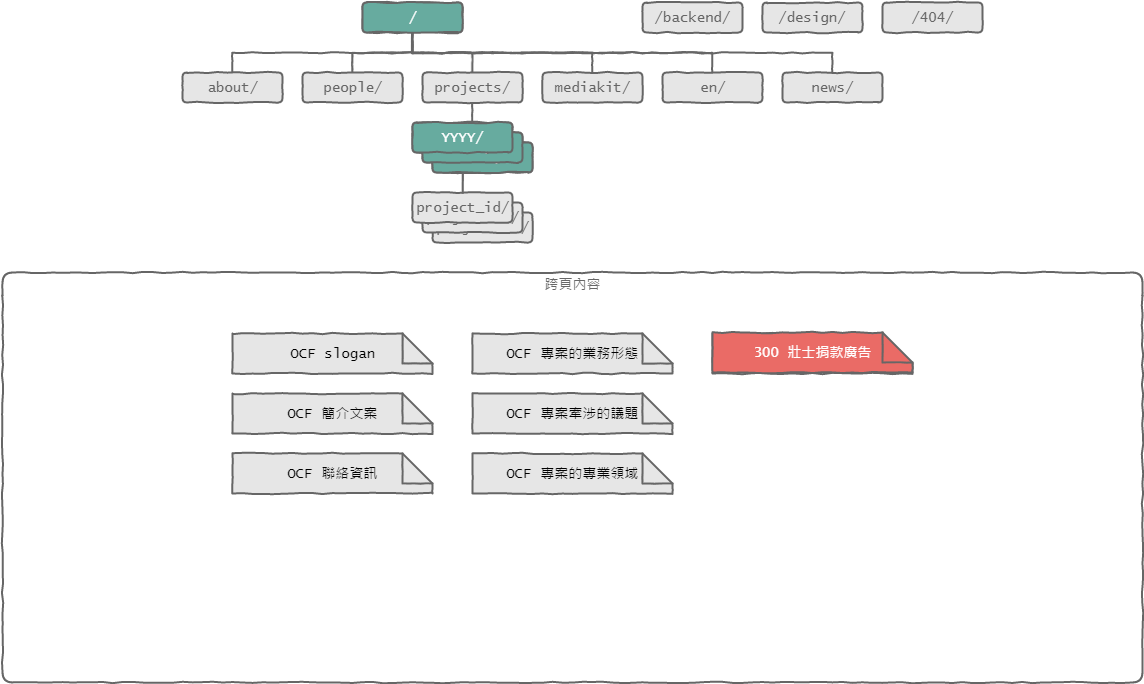

The diagram above was exported from draw.io. Its source (the exported page's mxGraphModel, read from the mxfile embedded in the PNG):
<mxGraphModel dx="1432" dy="765" grid="1" gridSize="10" guides="1" tooltips="1" connect="1" arrows="1" fold="1" page="1" pageScale="1" pageWidth="1280" pageHeight="720" math="0" shadow="0">
  <root>
    <mxCell id="0" />
    <mxCell id="1" value="sitemap" style="" parent="0" />
    <mxCell id="354331f707e221d0-176" value="" style="edgeStyle=orthogonalEdgeStyle;rounded=0;comic=1;html=1;exitX=0.5;exitY=1;entryX=0.5;entryY=0;labelBackgroundColor=none;startSize=23;endArrow=none;endFill=0;endSize=8;jettySize=auto;orthogonalLoop=1;strokeColor=#666666;strokeWidth=2;fontFamily=Lucida Console;fontSize=14;fontColor=#666666;" edge="1" parent="1" source="354331f707e221d0-156" target="354331f707e221d0-157">
      <mxGeometry relative="1" as="geometry" />
    </mxCell>
    <mxCell id="354331f707e221d0-177" value="" style="edgeStyle=orthogonalEdgeStyle;rounded=0;comic=1;html=1;exitX=0.5;exitY=1;entryX=0.5;entryY=0;labelBackgroundColor=none;startSize=23;endArrow=none;endFill=0;endSize=8;jettySize=auto;orthogonalLoop=1;strokeColor=#666666;strokeWidth=2;fontFamily=Lucida Console;fontSize=14;fontColor=#666666;" edge="1" parent="1" source="354331f707e221d0-156" target="354331f707e221d0-158">
      <mxGeometry relative="1" as="geometry" />
    </mxCell>
    <mxCell id="354331f707e221d0-180" value="" style="edgeStyle=orthogonalEdgeStyle;rounded=0;comic=1;html=1;exitX=0.5;exitY=1;entryX=0.5;entryY=0;labelBackgroundColor=none;startSize=23;endArrow=none;endFill=0;endSize=8;jettySize=auto;orthogonalLoop=1;strokeColor=#666666;strokeWidth=2;fontFamily=Lucida Console;fontSize=14;fontColor=#666666;" edge="1" parent="1" source="354331f707e221d0-156" target="354331f707e221d0-159">
      <mxGeometry relative="1" as="geometry" />
    </mxCell>
    <mxCell id="354331f707e221d0-181" value="" style="edgeStyle=orthogonalEdgeStyle;rounded=0;comic=1;html=1;exitX=0.5;exitY=1;entryX=0.5;entryY=0;labelBackgroundColor=none;startSize=23;endArrow=none;endFill=0;endSize=8;jettySize=auto;orthogonalLoop=1;strokeColor=#666666;strokeWidth=2;fontFamily=Lucida Console;fontSize=14;fontColor=#666666;" edge="1" parent="1" source="354331f707e221d0-156" target="354331f707e221d0-160">
      <mxGeometry relative="1" as="geometry" />
    </mxCell>
    <mxCell id="354331f707e221d0-182" value="" style="edgeStyle=orthogonalEdgeStyle;rounded=0;comic=1;html=1;exitX=0.5;exitY=1;entryX=0.5;entryY=0;labelBackgroundColor=none;startSize=23;endArrow=none;endFill=0;endSize=8;jettySize=auto;orthogonalLoop=1;strokeColor=#666666;strokeWidth=2;fontFamily=Lucida Console;fontSize=14;fontColor=#666666;" edge="1" parent="1" source="354331f707e221d0-156" target="354331f707e221d0-161">
      <mxGeometry relative="1" as="geometry" />
    </mxCell>
    <mxCell id="354331f707e221d0-183" value="" style="edgeStyle=orthogonalEdgeStyle;rounded=0;comic=1;html=1;exitX=0.5;exitY=1;labelBackgroundColor=none;startSize=23;endArrow=none;endFill=0;endSize=8;jettySize=auto;orthogonalLoop=1;strokeColor=#666666;strokeWidth=2;fontFamily=Lucida Console;fontSize=14;fontColor=#666666;" edge="1" parent="1" source="354331f707e221d0-156" target="354331f707e221d0-162">
      <mxGeometry relative="1" as="geometry" />
    </mxCell>
    <mxCell id="354331f707e221d0-156" value="/" style="whiteSpace=wrap;html=1;rounded=1;shadow=0;glass=0;comic=1;startSize=23;strokeColor=#666666;strokeWidth=2;fillColor=#E6E6E6;fontFamily=Lucida Console;fontSize=14;fontColor=#666666;align=center;" vertex="1" parent="1">
      <mxGeometry x="430" y="20" width="100" height="30" as="geometry" />
    </mxCell>
    <mxCell id="354331f707e221d0-157" value="about/" style="whiteSpace=wrap;html=1;rounded=1;shadow=0;glass=0;comic=1;startSize=23;strokeColor=#666666;strokeWidth=2;fillColor=#E6E6E6;fontFamily=Lucida Console;fontSize=14;fontColor=#666666;align=center;" vertex="1" parent="1">
      <mxGeometry x="250" y="90" width="100" height="30" as="geometry" />
    </mxCell>
    <mxCell id="354331f707e221d0-158" value="people/" style="whiteSpace=wrap;html=1;rounded=1;shadow=0;glass=0;comic=1;startSize=23;strokeColor=#666666;strokeWidth=2;fillColor=#E6E6E6;fontFamily=Lucida Console;fontSize=14;fontColor=#666666;align=center;" vertex="1" parent="1">
      <mxGeometry x="370" y="90" width="100" height="30" as="geometry" />
    </mxCell>
    <mxCell id="354331f707e221d0-184" value="" style="edgeStyle=orthogonalEdgeStyle;rounded=0;comic=1;html=1;exitX=0.5;exitY=1;labelBackgroundColor=none;startSize=23;endArrow=none;endFill=0;endSize=8;jettySize=auto;orthogonalLoop=1;strokeColor=#666666;strokeWidth=2;fontFamily=Lucida Console;fontSize=14;fontColor=#666666;" edge="1" parent="1" source="354331f707e221d0-159" target="354331f707e221d0-171">
      <mxGeometry relative="1" as="geometry">
        <Array as="points">
          <mxPoint x="540" y="150" />
          <mxPoint x="530" y="150" />
        </Array>
      </mxGeometry>
    </mxCell>
    <mxCell id="354331f707e221d0-159" value="projects/" style="whiteSpace=wrap;html=1;rounded=1;shadow=0;glass=0;comic=1;startSize=23;strokeColor=#666666;strokeWidth=2;fillColor=#E6E6E6;fontFamily=Lucida Console;fontSize=14;fontColor=#666666;align=center;" vertex="1" parent="1">
      <mxGeometry x="490" y="90" width="100" height="30" as="geometry" />
    </mxCell>
    <mxCell id="354331f707e221d0-160" value="mediakit/" style="whiteSpace=wrap;html=1;rounded=1;shadow=0;glass=0;comic=1;startSize=23;strokeColor=#666666;strokeWidth=2;fillColor=#E6E6E6;fontFamily=Lucida Console;fontSize=14;fontColor=#666666;align=center;" vertex="1" parent="1">
      <mxGeometry x="610" y="90" width="100" height="30" as="geometry" />
    </mxCell>
    <mxCell id="354331f707e221d0-161" value="en/" style="whiteSpace=wrap;html=1;rounded=1;shadow=0;glass=0;comic=1;startSize=23;strokeColor=#666666;strokeWidth=2;fillColor=#E6E6E6;fontFamily=Lucida Console;fontSize=14;fontColor=#666666;align=center;" vertex="1" parent="1">
      <mxGeometry x="730" y="90" width="100" height="30" as="geometry" />
    </mxCell>
    <mxCell id="354331f707e221d0-162" value="news/" style="whiteSpace=wrap;html=1;rounded=1;shadow=0;glass=0;comic=1;startSize=23;strokeColor=#666666;strokeWidth=2;fillColor=#E6E6E6;fontFamily=Lucida Console;fontSize=14;fontColor=#666666;align=center;" vertex="1" parent="1">
      <mxGeometry x="850" y="90" width="100" height="30" as="geometry" />
    </mxCell>
    <mxCell id="354331f707e221d0-163" value="/backend/" style="whiteSpace=wrap;html=1;rounded=1;shadow=0;glass=0;comic=1;startSize=23;strokeColor=#666666;strokeWidth=2;fillColor=#E6E6E6;fontFamily=Lucida Console;fontSize=14;fontColor=#666666;align=center;" vertex="1" parent="1">
      <mxGeometry x="710" y="20" width="100" height="30" as="geometry" />
    </mxCell>
    <mxCell id="354331f707e221d0-164" value="/design/" style="whiteSpace=wrap;html=1;rounded=1;shadow=0;glass=0;comic=1;startSize=23;strokeColor=#666666;strokeWidth=2;fillColor=#E6E6E6;fontFamily=Lucida Console;fontSize=14;fontColor=#666666;align=center;" vertex="1" parent="1">
      <mxGeometry x="830" y="20" width="100" height="30" as="geometry" />
    </mxCell>
    <mxCell id="354331f707e221d0-165" value="/404/" style="whiteSpace=wrap;html=1;rounded=1;shadow=0;glass=0;comic=1;startSize=23;strokeColor=#666666;strokeWidth=2;fillColor=#E6E6E6;fontFamily=Lucida Console;fontSize=14;fontColor=#666666;align=center;" vertex="1" parent="1">
      <mxGeometry x="950" y="20" width="100" height="30" as="geometry" />
    </mxCell>
    <mxCell id="354331f707e221d0-174" value="" style="group;strokeColor=none;strokeWidth=2;fontSize=14;" vertex="1" connectable="0" parent="1">
      <mxGeometry x="480" y="120" width="120" height="70" as="geometry" />
    </mxCell>
    <mxCell id="354331f707e221d0-168" value="YYYY/" style="whiteSpace=wrap;html=1;rounded=1;shadow=0;glass=0;comic=1;startSize=23;strokeColor=#666666;strokeWidth=2;fillColor=#E6E6E6;fontFamily=Lucida Console;fontSize=14;fontColor=#666666;align=center;" vertex="1" parent="354331f707e221d0-174">
      <mxGeometry x="20" y="40" width="100" height="30" as="geometry" />
    </mxCell>
    <mxCell id="354331f707e221d0-170" value="YYYY/" style="whiteSpace=wrap;html=1;rounded=1;shadow=0;glass=0;comic=1;startSize=23;strokeColor=#666666;strokeWidth=2;fillColor=#E6E6E6;fontFamily=Lucida Console;fontSize=14;fontColor=#666666;align=center;" vertex="1" parent="354331f707e221d0-174">
      <mxGeometry x="10" y="30" width="100" height="30" as="geometry" />
    </mxCell>
    <mxCell id="354331f707e221d0-171" value="YYYY/" style="whiteSpace=wrap;html=1;rounded=1;shadow=0;glass=0;comic=1;startSize=23;strokeColor=#666666;strokeWidth=2;fillColor=#E6E6E6;fontFamily=Lucida Console;fontSize=14;fontColor=#666666;align=center;" vertex="1" parent="354331f707e221d0-174">
      <mxGeometry y="20" width="100" height="30" as="geometry" />
    </mxCell>
    <mxCell id="354331f707e221d0-186" value="" style="edgeStyle=orthogonalEdgeStyle;rounded=0;comic=1;html=1;exitX=0.75;exitY=1;entryX=0.75;entryY=1;labelBackgroundColor=none;startSize=23;endArrow=none;endFill=0;endSize=8;jettySize=auto;orthogonalLoop=1;strokeColor=#666666;strokeWidth=2;fontFamily=Lucida Console;fontSize=14;fontColor=#666666;" edge="1" parent="354331f707e221d0-174" source="354331f707e221d0-171" target="354331f707e221d0-171">
      <mxGeometry relative="1" as="geometry" />
    </mxCell>
    <mxCell id="354331f707e221d0-175" value="" style="group;strokeColor=none;strokeWidth=2;fontSize=14;" vertex="1" connectable="0" parent="1">
      <mxGeometry x="430" y="230" width="120" height="60" as="geometry" />
    </mxCell>
    <mxCell id="354331f707e221d0-167" value="project_id/" style="whiteSpace=wrap;html=1;rounded=1;shadow=0;glass=0;comic=1;startSize=23;strokeColor=#666666;strokeWidth=2;fillColor=#E6E6E6;fontFamily=Lucida Console;fontSize=14;fontColor=#666666;align=center;" vertex="1" parent="354331f707e221d0-175">
      <mxGeometry x="70" width="100" height="30" as="geometry" />
    </mxCell>
    <mxCell id="354331f707e221d0-172" value="project_id/" style="whiteSpace=wrap;html=1;rounded=1;shadow=0;glass=0;comic=1;startSize=23;strokeColor=#666666;strokeWidth=2;fillColor=#E6E6E6;fontFamily=Lucida Console;fontSize=14;fontColor=#666666;align=center;" vertex="1" parent="354331f707e221d0-175">
      <mxGeometry x="60" y="-10" width="100" height="30" as="geometry" />
    </mxCell>
    <mxCell id="354331f707e221d0-173" value="project_id/" style="whiteSpace=wrap;html=1;rounded=1;shadow=0;glass=0;comic=1;startSize=23;strokeColor=#666666;strokeWidth=2;fillColor=#E6E6E6;fontFamily=Lucida Console;fontSize=14;fontColor=#666666;align=center;" vertex="1" parent="354331f707e221d0-175">
      <mxGeometry x="50" y="-20" width="100" height="30" as="geometry" />
    </mxCell>
    <mxCell id="354331f707e221d0-185" value="" style="edgeStyle=orthogonalEdgeStyle;rounded=0;comic=1;html=1;exitX=0.5;exitY=1;entryX=0.5;entryY=0;labelBackgroundColor=none;startSize=23;endArrow=none;endFill=0;endSize=8;jettySize=auto;orthogonalLoop=1;strokeColor=#666666;strokeWidth=2;fontFamily=Lucida Console;fontSize=14;fontColor=#666666;" edge="1" parent="1" source="354331f707e221d0-171" target="354331f707e221d0-173">
      <mxGeometry relative="1" as="geometry" />
    </mxCell>
    <mxCell id="354331f707e221d0-346" value="content" style="" parent="0" />
    <mxCell id="354331f707e221d0-366" value="&lt;font style=&quot;font-size: 14px&quot;&gt;跨頁內容&lt;/font&gt;" style="swimlane;whiteSpace=wrap;html=1;rounded=1;shadow=0;glass=0;comic=1;startSize=23;strokeColor=#666666;strokeWidth=2;fillColor=none;fontFamily=Lucida Console;fontSize=14;fontColor=#666666;align=center;fontStyle=0;swimlaneLine=0;" vertex="1" parent="354331f707e221d0-346">
      <mxGeometry x="70" y="290" width="1140" height="410" as="geometry">
        <mxRectangle x="550" y="250" width="100" height="23" as="alternateBounds" />
      </mxGeometry>
    </mxCell>
    <mxCell id="354331f707e221d0-365" value="&lt;div&gt;&lt;font style=&quot;font-size: 14px&quot;&gt;300 壯士捐款廣告&lt;/font&gt;&lt;/div&gt;" style="shape=note;whiteSpace=wrap;html=1;comic=1;strokeColor=#666666;strokeWidth=2;fillColor=#E6E6E6;fontFamily=Lucida Console;fontSize=14;fontColor=#000000;align=center;verticalAlign=middle;gradientColor=none;rounded=1;shadow=0;glass=0;startSize=23;" vertex="1" parent="354331f707e221d0-366">
      <mxGeometry x="710" y="61" width="200" height="40" as="geometry" />
    </mxCell>
    <mxCell id="354331f707e221d0-362" value="&lt;div&gt;&lt;font style=&quot;font-size: 14px&quot;&gt;OCF 專案的業務形態&lt;/font&gt;&lt;/div&gt;" style="shape=note;whiteSpace=wrap;html=1;comic=1;strokeColor=#666666;strokeWidth=2;fillColor=#E6E6E6;fontFamily=Lucida Console;fontSize=14;fontColor=#000000;align=center;verticalAlign=middle;gradientColor=none;rounded=1;shadow=0;glass=0;startSize=23;" vertex="1" parent="354331f707e221d0-366">
      <mxGeometry x="470" y="61" width="200" height="40" as="geometry" />
    </mxCell>
    <mxCell id="354331f707e221d0-363" value="&lt;div&gt;OCF 專案牽涉的議題&lt;/div&gt;" style="shape=note;whiteSpace=wrap;html=1;comic=1;strokeColor=#666666;strokeWidth=2;fillColor=#E6E6E6;fontFamily=Lucida Console;fontSize=14;fontColor=#000000;align=center;verticalAlign=middle;gradientColor=none;rounded=1;shadow=0;glass=0;startSize=23;" vertex="1" parent="354331f707e221d0-366">
      <mxGeometry x="470" y="121" width="200" height="40" as="geometry" />
    </mxCell>
    <mxCell id="354331f707e221d0-364" value="&lt;div&gt;&lt;font style=&quot;font-size: 14px&quot;&gt;OCF 專案的專業領域&lt;/font&gt;&lt;/div&gt;" style="shape=note;whiteSpace=wrap;html=1;comic=1;strokeColor=#666666;strokeWidth=2;fillColor=#E6E6E6;fontFamily=Lucida Console;fontSize=14;fontColor=#000000;align=center;verticalAlign=middle;gradientColor=none;rounded=1;shadow=0;glass=0;startSize=23;" vertex="1" parent="354331f707e221d0-366">
      <mxGeometry x="470" y="181" width="200" height="40" as="geometry" />
    </mxCell>
    <mxCell id="354331f707e221d0-361" value="&lt;div&gt;&lt;font style=&quot;font-size: 14px&quot;&gt;OCF 聯絡資訊&lt;/font&gt;&lt;/div&gt;" style="shape=note;whiteSpace=wrap;html=1;comic=1;strokeColor=#666666;strokeWidth=2;fillColor=#E6E6E6;fontFamily=Lucida Console;fontSize=14;fontColor=#000000;align=center;verticalAlign=middle;gradientColor=none;rounded=1;shadow=0;glass=0;startSize=23;" vertex="1" parent="354331f707e221d0-366">
      <mxGeometry x="230" y="181" width="200" height="40" as="geometry" />
    </mxCell>
    <mxCell id="354331f707e221d0-347" value="&lt;div&gt;&lt;font style=&quot;font-size: 14px&quot;&gt;OCF 簡介文案&lt;/font&gt;&lt;/div&gt;" style="shape=note;whiteSpace=wrap;html=1;comic=1;strokeColor=#666666;strokeWidth=2;fillColor=#E6E6E6;fontFamily=Lucida Console;fontSize=14;fontColor=#000000;align=center;verticalAlign=middle;gradientColor=none;rounded=1;shadow=0;glass=0;startSize=23;" vertex="1" parent="354331f707e221d0-366">
      <mxGeometry x="230" y="121" width="200" height="40" as="geometry" />
    </mxCell>
    <mxCell id="354331f707e221d0-360" value="&lt;div&gt;&lt;font style=&quot;font-size: 14px&quot;&gt;OCF slogan&lt;/font&gt;&lt;/div&gt;" style="shape=note;whiteSpace=wrap;html=1;comic=1;strokeColor=#666666;strokeWidth=2;fillColor=#E6E6E6;fontFamily=Lucida Console;fontSize=14;fontColor=#000000;align=center;verticalAlign=middle;gradientColor=none;rounded=1;shadow=0;glass=0;startSize=23;" vertex="1" parent="354331f707e221d0-366">
      <mxGeometry x="230" y="61" width="200" height="40" as="geometry" />
    </mxCell>
    <mxCell id="354331f707e221d0-440" value="cta" parent="0" />
    <mxCell id="354331f707e221d0-441" value="&lt;div&gt;&lt;font style=&quot;font-size: 14px&quot;&gt;300 壯士捐款廣告&lt;/font&gt;&lt;/div&gt;" style="shape=note;whiteSpace=wrap;html=1;comic=1;strokeColor=#666666;strokeWidth=2;fillColor=#EA6B66;fontFamily=Lucida Console;fontSize=14;fontColor=#FFFFFF;align=center;verticalAlign=middle;gradientColor=none;rounded=1;shadow=0;glass=0;startSize=23;" vertex="1" parent="354331f707e221d0-440">
      <mxGeometry x="780" y="350" width="200" height="40" as="geometry" />
    </mxCell>
    <mxCell id="354331f707e221d0-442" value="/" style="whiteSpace=wrap;html=1;rounded=1;shadow=0;glass=0;comic=1;startSize=23;strokeColor=#666666;strokeWidth=2;fillColor=#67AB9F;fontFamily=Lucida Console;fontSize=14;fontColor=#FFFFFF;align=center;" vertex="1" parent="354331f707e221d0-440">
      <mxGeometry x="430" y="20" width="100" height="30" as="geometry" />
    </mxCell>
    <mxCell id="354331f707e221d0-443" value="" style="group;strokeColor=none;strokeWidth=2;fontSize=14;" vertex="1" connectable="0" parent="354331f707e221d0-440">
      <mxGeometry x="480" y="120" width="120" height="70" as="geometry" />
    </mxCell>
    <mxCell id="354331f707e221d0-444" value="YYYY/" style="whiteSpace=wrap;html=1;rounded=1;shadow=0;glass=0;comic=1;startSize=23;strokeColor=#666666;strokeWidth=2;fillColor=#67AB9F;fontFamily=Lucida Console;fontSize=14;fontColor=#FFFFFF;align=center;" vertex="1" parent="354331f707e221d0-443">
      <mxGeometry x="20" y="40" width="100" height="30" as="geometry" />
    </mxCell>
    <mxCell id="354331f707e221d0-445" value="YYYY/" style="whiteSpace=wrap;html=1;rounded=1;shadow=0;glass=0;comic=1;startSize=23;strokeColor=#666666;strokeWidth=2;fillColor=#67AB9F;fontFamily=Lucida Console;fontSize=14;fontColor=#FFFFFF;align=center;" vertex="1" parent="354331f707e221d0-443">
      <mxGeometry x="10" y="30" width="100" height="30" as="geometry" />
    </mxCell>
    <mxCell id="354331f707e221d0-446" value="YYYY/" style="whiteSpace=wrap;html=1;rounded=1;shadow=0;glass=0;comic=1;startSize=23;strokeColor=#666666;strokeWidth=2;fillColor=#67AB9F;fontFamily=Lucida Console;fontSize=14;fontColor=#FFFFFF;align=center;" vertex="1" parent="354331f707e221d0-443">
      <mxGeometry y="20" width="100" height="30" as="geometry" />
    </mxCell>
    <mxCell id="354331f707e221d0-447" value="" style="edgeStyle=orthogonalEdgeStyle;rounded=0;comic=1;html=1;exitX=0.75;exitY=1;entryX=0.75;entryY=1;labelBackgroundColor=none;startSize=23;endArrow=none;endFill=0;endSize=8;jettySize=auto;orthogonalLoop=1;strokeColor=#666666;strokeWidth=2;fontFamily=Lucida Console;fontSize=14;fontColor=#666666;" edge="1" parent="354331f707e221d0-443" source="354331f707e221d0-446" target="354331f707e221d0-446">
      <mxGeometry relative="1" as="geometry" />
    </mxCell>
  </root>
</mxGraphModel>